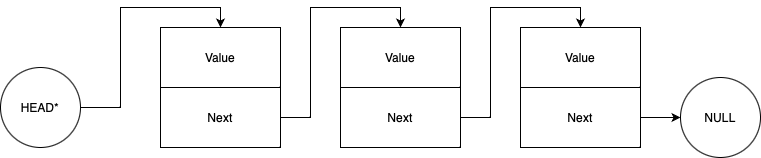

The diagram above was exported from draw.io. Its source (the exported page's mxGraphModel, read from the mxfile embedded in the PNG):
<mxGraphModel dx="1434" dy="802" grid="1" gridSize="10" guides="1" tooltips="1" connect="1" arrows="1" fold="1" page="1" pageScale="1" pageWidth="850" pageHeight="1100" math="0" shadow="0">
  <root>
    <mxCell id="0" />
    <mxCell id="1" parent="0" />
    <mxCell id="qSi6ojNmtTCdH8Ut9JK4-12" style="edgeStyle=orthogonalEdgeStyle;rounded=0;orthogonalLoop=1;jettySize=auto;html=1;entryX=0.5;entryY=0;entryDx=0;entryDy=0;" edge="1" parent="1" source="qSi6ojNmtTCdH8Ut9JK4-1" target="qSi6ojNmtTCdH8Ut9JK4-2">
      <mxGeometry relative="1" as="geometry" />
    </mxCell>
    <mxCell id="qSi6ojNmtTCdH8Ut9JK4-1" value="HEAD*" style="ellipse;whiteSpace=wrap;html=1;aspect=fixed;" vertex="1" parent="1">
      <mxGeometry x="30" y="390" width="80" height="80" as="geometry" />
    </mxCell>
    <mxCell id="qSi6ojNmtTCdH8Ut9JK4-2" value="Value" style="rounded=0;whiteSpace=wrap;html=1;" vertex="1" parent="1">
      <mxGeometry x="190" y="350" width="120" height="60" as="geometry" />
    </mxCell>
    <mxCell id="qSi6ojNmtTCdH8Ut9JK4-13" style="edgeStyle=orthogonalEdgeStyle;rounded=0;orthogonalLoop=1;jettySize=auto;html=1;entryX=0.5;entryY=0;entryDx=0;entryDy=0;" edge="1" parent="1" source="qSi6ojNmtTCdH8Ut9JK4-3" target="qSi6ojNmtTCdH8Ut9JK4-6">
      <mxGeometry relative="1" as="geometry" />
    </mxCell>
    <mxCell id="qSi6ojNmtTCdH8Ut9JK4-3" value="Next" style="rounded=0;whiteSpace=wrap;html=1;" vertex="1" parent="1">
      <mxGeometry x="190" y="410" width="120" height="60" as="geometry" />
    </mxCell>
    <mxCell id="qSi6ojNmtTCdH8Ut9JK4-6" value="Value" style="rounded=0;whiteSpace=wrap;html=1;" vertex="1" parent="1">
      <mxGeometry x="370" y="350" width="120" height="60" as="geometry" />
    </mxCell>
    <mxCell id="qSi6ojNmtTCdH8Ut9JK4-14" style="edgeStyle=orthogonalEdgeStyle;rounded=0;orthogonalLoop=1;jettySize=auto;html=1;entryX=0.5;entryY=0;entryDx=0;entryDy=0;" edge="1" parent="1" source="qSi6ojNmtTCdH8Ut9JK4-7" target="qSi6ojNmtTCdH8Ut9JK4-8">
      <mxGeometry relative="1" as="geometry" />
    </mxCell>
    <mxCell id="qSi6ojNmtTCdH8Ut9JK4-7" value="Next" style="rounded=0;whiteSpace=wrap;html=1;" vertex="1" parent="1">
      <mxGeometry x="370" y="410" width="120" height="60" as="geometry" />
    </mxCell>
    <mxCell id="qSi6ojNmtTCdH8Ut9JK4-8" value="Value" style="rounded=0;whiteSpace=wrap;html=1;" vertex="1" parent="1">
      <mxGeometry x="550" y="350" width="120" height="60" as="geometry" />
    </mxCell>
    <mxCell id="qSi6ojNmtTCdH8Ut9JK4-11" value="" style="edgeStyle=orthogonalEdgeStyle;rounded=0;orthogonalLoop=1;jettySize=auto;html=1;" edge="1" parent="1" source="qSi6ojNmtTCdH8Ut9JK4-9" target="qSi6ojNmtTCdH8Ut9JK4-10">
      <mxGeometry relative="1" as="geometry" />
    </mxCell>
    <mxCell id="qSi6ojNmtTCdH8Ut9JK4-9" value="Next" style="rounded=0;whiteSpace=wrap;html=1;" vertex="1" parent="1">
      <mxGeometry x="550" y="410" width="120" height="60" as="geometry" />
    </mxCell>
    <mxCell id="qSi6ojNmtTCdH8Ut9JK4-10" value="NULL" style="ellipse;whiteSpace=wrap;html=1;aspect=fixed;" vertex="1" parent="1">
      <mxGeometry x="710" y="400" width="80" height="80" as="geometry" />
    </mxCell>
  </root>
</mxGraphModel>